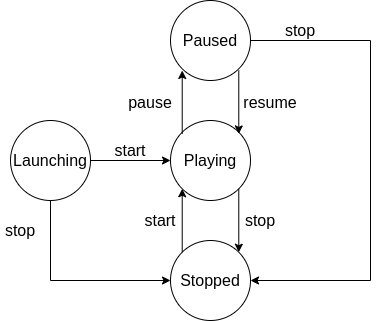

The diagram above was exported from draw.io. Its source (the exported page's mxGraphModel, read from the mxfile embedded in the PNG):
<mxGraphModel dx="1355" dy="722" grid="1" gridSize="10" guides="1" tooltips="1" connect="1" arrows="1" fold="1" page="1" pageScale="1" pageWidth="827" pageHeight="1169" math="0" shadow="0">
  <root>
    <mxCell id="0" />
    <mxCell id="1" parent="0" />
    <mxCell id="Mn4H4PR1qlF6wFVebnUs-1" value="&lt;font style=&quot;font-size: 16px&quot;&gt;Launching&lt;/font&gt;" style="ellipse;whiteSpace=wrap;html=1;aspect=fixed;" parent="1" vertex="1">
      <mxGeometry x="160" y="120" width="80" height="80" as="geometry" />
    </mxCell>
    <mxCell id="Mn4H4PR1qlF6wFVebnUs-2" value="&lt;span style=&quot;font-size: 16px&quot;&gt;Playing&lt;/span&gt;" style="ellipse;whiteSpace=wrap;html=1;aspect=fixed;" parent="1" vertex="1">
      <mxGeometry x="320" y="120" width="80" height="80" as="geometry" />
    </mxCell>
    <mxCell id="Mn4H4PR1qlF6wFVebnUs-3" value="&lt;span style=&quot;font-size: 16px&quot;&gt;Paused&lt;/span&gt;" style="ellipse;whiteSpace=wrap;html=1;aspect=fixed;" parent="1" vertex="1">
      <mxGeometry x="320" width="80" height="80" as="geometry" />
    </mxCell>
    <mxCell id="Mn4H4PR1qlF6wFVebnUs-4" value="&lt;span style=&quot;font-size: 16px&quot;&gt;Stopped&lt;/span&gt;" style="ellipse;whiteSpace=wrap;html=1;aspect=fixed;" parent="1" vertex="1">
      <mxGeometry x="320" y="240" width="80" height="80" as="geometry" />
    </mxCell>
    <mxCell id="Mn4H4PR1qlF6wFVebnUs-5" value="" style="endArrow=classic;html=1;exitX=1;exitY=1;exitDx=0;exitDy=0;entryX=1;entryY=0;entryDx=0;entryDy=0;" parent="1" source="Mn4H4PR1qlF6wFVebnUs-2" target="Mn4H4PR1qlF6wFVebnUs-4" edge="1">
      <mxGeometry width="50" height="50" relative="1" as="geometry">
        <mxPoint x="480" y="220" as="sourcePoint" />
        <mxPoint x="530" y="170" as="targetPoint" />
      </mxGeometry>
    </mxCell>
    <mxCell id="Mn4H4PR1qlF6wFVebnUs-6" value="stop" style="text;html=1;strokeColor=none;fillColor=none;align=center;verticalAlign=middle;whiteSpace=wrap;rounded=0;fontSize=16;" parent="1" vertex="1">
      <mxGeometry x="390" y="210" width="40" height="20" as="geometry" />
    </mxCell>
    <mxCell id="Mn4H4PR1qlF6wFVebnUs-7" value="" style="endArrow=classic;html=1;fontSize=16;exitX=0;exitY=0;exitDx=0;exitDy=0;entryX=0;entryY=1;entryDx=0;entryDy=0;" parent="1" source="Mn4H4PR1qlF6wFVebnUs-4" target="Mn4H4PR1qlF6wFVebnUs-2" edge="1">
      <mxGeometry width="50" height="50" relative="1" as="geometry">
        <mxPoint x="230" y="290" as="sourcePoint" />
        <mxPoint x="280" y="240" as="targetPoint" />
      </mxGeometry>
    </mxCell>
    <mxCell id="Mn4H4PR1qlF6wFVebnUs-8" value="start" style="text;html=1;strokeColor=none;fillColor=none;align=center;verticalAlign=middle;whiteSpace=wrap;rounded=0;fontSize=16;" parent="1" vertex="1">
      <mxGeometry x="290" y="210" width="40" height="20" as="geometry" />
    </mxCell>
    <mxCell id="Mn4H4PR1qlF6wFVebnUs-19" value="" style="endArrow=classic;html=1;exitX=1;exitY=1;exitDx=0;exitDy=0;entryX=1;entryY=0;entryDx=0;entryDy=0;" parent="1" edge="1">
      <mxGeometry width="50" height="50" relative="1" as="geometry">
        <mxPoint x="388.28427124746213" y="70.00427124746213" as="sourcePoint" />
        <mxPoint x="388.28427124746213" y="133.43572875253787" as="targetPoint" />
      </mxGeometry>
    </mxCell>
    <mxCell id="Mn4H4PR1qlF6wFVebnUs-20" value="resume" style="text;html=1;strokeColor=none;fillColor=none;align=center;verticalAlign=middle;whiteSpace=wrap;rounded=0;fontSize=16;" parent="1" vertex="1">
      <mxGeometry x="400" y="91.72" width="40" height="20" as="geometry" />
    </mxCell>
    <mxCell id="Mn4H4PR1qlF6wFVebnUs-21" value="" style="endArrow=classic;html=1;fontSize=16;exitX=0;exitY=0;exitDx=0;exitDy=0;entryX=0;entryY=1;entryDx=0;entryDy=0;" parent="1" edge="1">
      <mxGeometry width="50" height="50" relative="1" as="geometry">
        <mxPoint x="331.71572875253787" y="133.43572875253787" as="sourcePoint" />
        <mxPoint x="331.71572875253787" y="70.00427124746213" as="targetPoint" />
      </mxGeometry>
    </mxCell>
    <mxCell id="Mn4H4PR1qlF6wFVebnUs-22" value="pause" style="text;html=1;strokeColor=none;fillColor=none;align=center;verticalAlign=middle;whiteSpace=wrap;rounded=0;fontSize=16;" parent="1" vertex="1">
      <mxGeometry x="280" y="91.72" width="40" height="20" as="geometry" />
    </mxCell>
    <mxCell id="Mn4H4PR1qlF6wFVebnUs-23" value="" style="endArrow=classic;html=1;fontSize=16;entryX=0;entryY=0.5;entryDx=0;entryDy=0;exitX=1;exitY=0.5;exitDx=0;exitDy=0;" parent="1" source="Mn4H4PR1qlF6wFVebnUs-1" target="Mn4H4PR1qlF6wFVebnUs-2" edge="1">
      <mxGeometry width="50" height="50" relative="1" as="geometry">
        <mxPoint x="180" y="310" as="sourcePoint" />
        <mxPoint x="230" y="260" as="targetPoint" />
      </mxGeometry>
    </mxCell>
    <mxCell id="Mn4H4PR1qlF6wFVebnUs-24" value="start" style="text;html=1;strokeColor=none;fillColor=none;align=center;verticalAlign=middle;whiteSpace=wrap;rounded=0;fontSize=16;" parent="1" vertex="1">
      <mxGeometry x="260" y="140" width="40" height="20" as="geometry" />
    </mxCell>
    <mxCell id="yfFKAUBoJ7-HUCCXDAdt-1" value="" style="endArrow=classic;html=1;exitX=0.5;exitY=1;exitDx=0;exitDy=0;entryX=0;entryY=0.5;entryDx=0;entryDy=0;rounded=0;" edge="1" parent="1" source="Mn4H4PR1qlF6wFVebnUs-1" target="Mn4H4PR1qlF6wFVebnUs-4">
      <mxGeometry width="50" height="50" relative="1" as="geometry">
        <mxPoint x="398.28427124746213" y="198.28427124746213" as="sourcePoint" />
        <mxPoint x="398.28427124746213" y="261.71572875253787" as="targetPoint" />
        <Array as="points">
          <mxPoint x="200" y="280" />
        </Array>
      </mxGeometry>
    </mxCell>
    <mxCell id="yfFKAUBoJ7-HUCCXDAdt-2" value="stop" style="text;html=1;strokeColor=none;fillColor=none;align=center;verticalAlign=middle;whiteSpace=wrap;rounded=0;fontSize=16;" vertex="1" parent="1">
      <mxGeometry x="150" y="220" width="40" height="20" as="geometry" />
    </mxCell>
    <mxCell id="yfFKAUBoJ7-HUCCXDAdt-4" value="" style="endArrow=classic;html=1;exitX=1;exitY=0.5;exitDx=0;exitDy=0;entryX=1;entryY=0.5;entryDx=0;entryDy=0;rounded=0;" edge="1" parent="1" source="Mn4H4PR1qlF6wFVebnUs-3" target="Mn4H4PR1qlF6wFVebnUs-4">
      <mxGeometry width="50" height="50" relative="1" as="geometry">
        <mxPoint x="550" y="90" as="sourcePoint" />
        <mxPoint x="600" y="40" as="targetPoint" />
        <Array as="points">
          <mxPoint x="520" y="40" />
          <mxPoint x="520" y="280" />
        </Array>
      </mxGeometry>
    </mxCell>
    <mxCell id="yfFKAUBoJ7-HUCCXDAdt-6" value="stop" style="text;html=1;strokeColor=none;fillColor=none;align=center;verticalAlign=middle;whiteSpace=wrap;rounded=0;fontSize=16;" vertex="1" parent="1">
      <mxGeometry x="430" y="20" width="40" height="20" as="geometry" />
    </mxCell>
  </root>
</mxGraphModel>